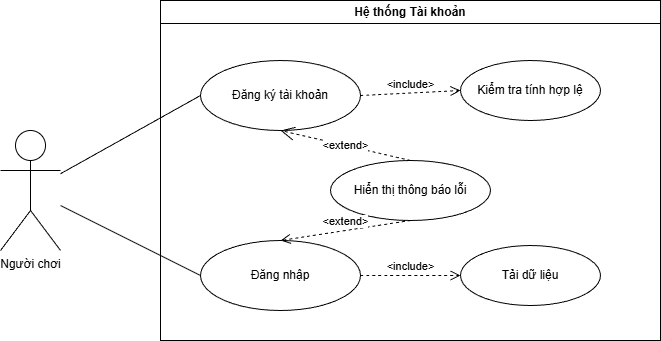

The diagram above was exported from draw.io. Its source (the exported page's mxGraphModel, read from the mxfile embedded in the PNG):
<mxGraphModel dx="1034" dy="564" grid="1" gridSize="10" guides="1" tooltips="1" connect="1" arrows="1" fold="1" page="1" pageScale="1" pageWidth="850" pageHeight="1100" math="0" shadow="0">
  <root>
    <mxCell id="0" />
    <mxCell id="1" parent="0" />
    <mxCell id="system_boundary" parent="1" style="swimlane;whiteSpace=wrap;html=1;startSize=23;" value="Hệ thống Tài khoản" vertex="1">
      <mxGeometry height="340" width="500" x="280" y="40" as="geometry" />
    </mxCell>
    <mxCell id="uc_a01" parent="system_boundary" style="ellipse;whiteSpace=wrap;html=1;" value="Đăng ký tài khoản" vertex="1">
      <mxGeometry height="70" width="160" x="40" y="60" as="geometry" />
    </mxCell>
    <mxCell id="uc_a02" parent="system_boundary" style="ellipse;whiteSpace=wrap;html=1;" value="Đăng nhập" vertex="1">
      <mxGeometry height="70" width="160" x="40" y="240" as="geometry" />
    </mxCell>
    <mxCell id="uc_validate" parent="system_boundary" style="ellipse;whiteSpace=wrap;html=1;" value="Kiểm tra tính hợp lệ" vertex="1">
      <mxGeometry height="60" width="140" x="300" y="60" as="geometry" />
    </mxCell>
    <mxCell id="uc_load" parent="system_boundary" style="ellipse;whiteSpace=wrap;html=1;" value="Tải dữ liệu" vertex="1">
      <mxGeometry height="60" width="140" x="300" y="245" as="geometry" />
    </mxCell>
    <mxCell id="uc_error" parent="system_boundary" style="ellipse;whiteSpace=wrap;html=1;" value="Hiển thị thông báo lỗi" vertex="1">
      <mxGeometry height="60" width="160" x="170" y="160" as="geometry" />
    </mxCell>
    <mxCell id="rel_inc_1" edge="1" parent="system_boundary" source="uc_a01" style="html=1;verticalAlign=bottom;endArrow=open;dashed=1;endSize=8;curved=1;entryX=0;entryY=0.5;entryDx=0;entryDy=0;exitX=1;exitY=0.5;exitDx=0;exitDy=0;" target="uc_validate" value="&amp;lt;include&amp;gt;">
      <mxGeometry relative="1" as="geometry">
        <mxPoint x="200" y="95" as="sourcePoint" />
        <mxPoint x="280" y="95" as="targetPoint" />
      </mxGeometry>
    </mxCell>
    <mxCell id="rel_inc_2" edge="1" parent="system_boundary" source="uc_a02" style="html=1;verticalAlign=bottom;endArrow=open;dashed=1;endSize=8;curved=1;entryX=0;entryY=0.5;entryDx=0;entryDy=0;exitX=1;exitY=0.5;exitDx=0;exitDy=0;" target="uc_load" value="&amp;lt;include&amp;gt;">
      <mxGeometry relative="1" as="geometry">
        <mxPoint x="200" y="275" as="sourcePoint" />
        <mxPoint x="280" y="275" as="targetPoint" />
      </mxGeometry>
    </mxCell>
    <mxCell id="rel_ext_2" edge="1" parent="system_boundary" source="uc_error" style="html=1;verticalAlign=bottom;endArrow=open;dashed=1;endSize=8;curved=1;entryX=0.5;entryY=0;entryDx=0;entryDy=0;exitX=0.5;exitY=1;exitDx=0;exitDy=0;" target="uc_a02" value="&amp;lt;extend&amp;gt;">
      <mxGeometry relative="1" as="geometry">
        <mxPoint x="250" y="380" as="sourcePoint" />
        <mxPoint x="250" y="320" as="targetPoint" />
      </mxGeometry>
    </mxCell>
    <mxCell id="hFUTdWyqJKhutzvLu-gM-2" edge="1" parent="system_boundary" source="uc_error" style="endArrow=open;endSize=12;dashed=1;html=1;rounded=0;entryX=0.5;entryY=1;entryDx=0;entryDy=0;exitX=0.5;exitY=0;exitDx=0;exitDy=0;" target="uc_a01" value="&amp;lt;extend&amp;gt;">
      <mxGeometry relative="1" width="160" as="geometry">
        <mxPoint x="70" y="250" as="sourcePoint" />
        <mxPoint x="230" y="250" as="targetPoint" />
      </mxGeometry>
    </mxCell>
    <mxCell id="actor" parent="1" style="shape=umlActor;verticalLabelPosition=bottom;verticalAlign=top;html=1;outlineConnect=0;" value="Người chơi" vertex="1">
      <mxGeometry height="120" width="60" x="120" y="170" as="geometry" />
    </mxCell>
    <mxCell id="link1" edge="1" parent="1" source="actor" style="endArrow=none;html=1;entryX=0;entryY=0.5;entryDx=0;entryDy=0;" target="uc_a01">
      <mxGeometry height="50" relative="1" width="50" as="geometry">
        <mxPoint x="180" y="250" as="sourcePoint" />
        <mxPoint x="230" y="200" as="targetPoint" />
      </mxGeometry>
    </mxCell>
    <mxCell id="link2" edge="1" parent="1" source="actor" style="endArrow=none;html=1;entryX=0;entryY=0.5;entryDx=0;entryDy=0;" target="uc_a02">
      <mxGeometry height="50" relative="1" width="50" as="geometry">
        <mxPoint x="180" y="250" as="sourcePoint" />
        <mxPoint x="230" y="300" as="targetPoint" />
      </mxGeometry>
    </mxCell>
  </root>
</mxGraphModel>